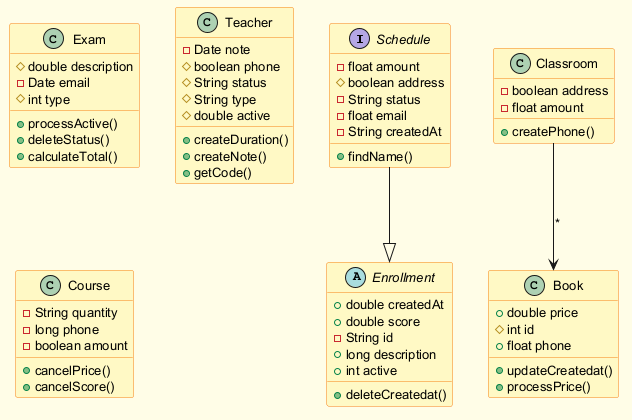

The diagram above was rendered by PlantUML. Its source (embedded in the PNG):
@startuml
skinparam backgroundColor #FFFDE7
skinparam classBackgroundColor #FFF9C4
skinparam classBorderColor #F57F17
skinparam defaultFontSize 13
interface Schedule {
  -float amount
  #boolean address
  -String status
  -float email
  -String createdAt
  +findName()
}
abstract class Enrollment {
  +double createdAt
  +double score
  -String id
  +long description
  +int active
  +deleteCreatedat()
}
class Exam {
  #double description
  -Date email
  #int type
  +processActive()
  +deleteStatus()
  +calculateTotal()
}
class Teacher {
  -Date note
  #boolean phone
  #String status
  #String type
  #double active
  +createDuration()
  +createNote()
  +getCode()
}
class Classroom {
  -boolean address
  -float amount
  +createPhone()
}
class Book {
  +double price
  #int id
  +float phone
  +updateCreatedat()
  +processPrice()
}
class Course {
  -String quantity
  -long phone
  -boolean amount
  +cancelPrice()
  +cancelScore()
}
Schedule --|> Enrollment
Classroom --> Book : "*"
@enduml